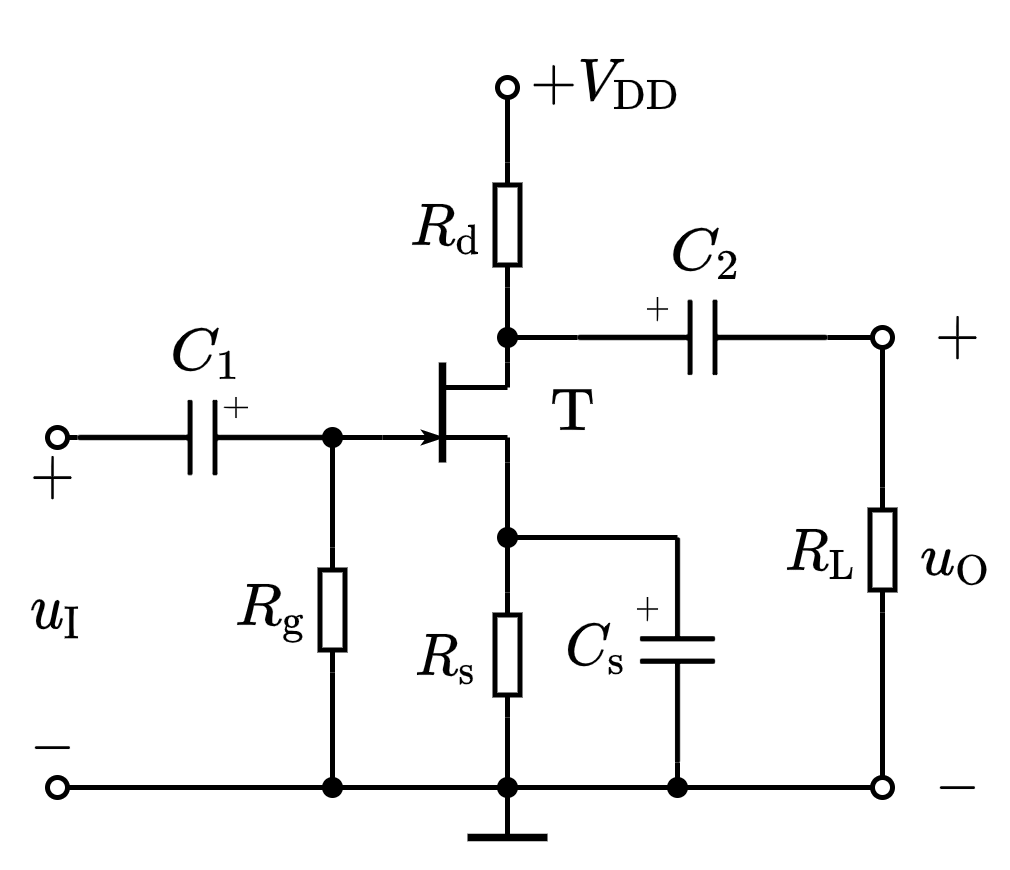

The diagram above was exported from draw.io. Its source (the exported page's mxGraphModel, read from the mxfile embedded in the PNG):
<mxGraphModel dx="316" dy="228" grid="1" gridSize="5" guides="1" tooltips="1" connect="1" arrows="1" fold="1" page="1" pageScale="1" pageWidth="827" pageHeight="1169" math="1" shadow="0">
  <root>
    <mxCell id="0" />
    <mxCell id="1" parent="0" />
    <mxCell id="DjPAIxuFXhKvd0CTjl85-20" value="$$R_\mathrm{s}$$" style="text;html=1;resizable=1;autosize=1;align=center;verticalAlign=middle;points=[];fillColor=none;strokeColor=none;rounded=0;fontSize=10;movable=1;rotatable=1;deletable=1;editable=1;connectable=0;allowArrows=0;" vertex="1" parent="1">
      <mxGeometry x="225" y="263.5" width="25" height="20" as="geometry" />
    </mxCell>
    <mxCell id="DjPAIxuFXhKvd0CTjl85-21" value="" style="endArrow=none;html=1;rounded=0;fontSize=10;startSize=4;endSize=4;startArrow=oval;startFill=0;entryX=1;entryY=0.5;entryDx=0;entryDy=0;entryPerimeter=0;" edge="1" parent="1" target="DjPAIxuFXhKvd0CTjl85-104">
      <mxGeometry width="50" height="50" relative="1" as="geometry">
        <mxPoint x="250" y="160" as="sourcePoint" />
        <mxPoint x="259.92" y="170" as="targetPoint" />
      </mxGeometry>
    </mxCell>
    <mxCell id="DjPAIxuFXhKvd0CTjl85-22" value="" style="pointerEvents=1;verticalLabelPosition=bottom;shadow=0;dashed=0;align=center;html=1;verticalAlign=top;shape=mxgraph.electrical.resistors.resistor_1;fontSize=10;direction=north;allowArrows=0;" vertex="1" parent="1">
      <mxGeometry x="247.5" y="261" width="5" height="25" as="geometry" />
    </mxCell>
    <mxCell id="DjPAIxuFXhKvd0CTjl85-23" value="" style="endArrow=none;html=1;rounded=0;fontSize=10;startSize=4;endSize=4;exitX=0;exitY=0.5;exitDx=0;exitDy=0;exitPerimeter=0;" edge="1" parent="1" source="DjPAIxuFXhKvd0CTjl85-22">
      <mxGeometry width="50" height="50" relative="1" as="geometry">
        <mxPoint x="339.5" y="174.5" as="sourcePoint" />
        <mxPoint x="250" y="300" as="targetPoint" />
      </mxGeometry>
    </mxCell>
    <mxCell id="DjPAIxuFXhKvd0CTjl85-58" value="" style="endArrow=oval;html=1;rounded=0;fontFamily=Helvetica;fontSize=12;fontColor=default;startSize=4;endSize=4;strokeWidth=1;endFill=0;exitX=0;exitY=0.5;exitDx=0;exitDy=0;exitPerimeter=0;" edge="1" parent="1" source="DjPAIxuFXhKvd0CTjl85-107">
      <mxGeometry width="50" height="50" relative="1" as="geometry">
        <mxPoint x="330" y="215" as="sourcePoint" />
        <mxPoint x="325" y="210" as="targetPoint" />
      </mxGeometry>
    </mxCell>
    <mxCell id="DjPAIxuFXhKvd0CTjl85-59" value="" style="shape=waypoint;sketch=0;fillStyle=solid;size=6;pointerEvents=1;points=[];fillColor=none;resizable=1;rotatable=1;perimeter=centerPerimeter;snapToPoint=1;strokeWidth=0.1;movable=1;deletable=1;editable=1;connectable=0;allowArrows=0;" vertex="1" parent="1">
      <mxGeometry x="245" y="245" width="10" height="10" as="geometry" />
    </mxCell>
    <mxCell id="DjPAIxuFXhKvd0CTjl85-60" value="" style="endArrow=none;html=1;rounded=0;labelBackgroundColor=default;fontFamily=Helvetica;fontSize=12;fontColor=default;startSize=4;endSize=4;strokeColor=default;strokeWidth=1;shape=connector;entryX=1;entryY=0.5;entryDx=0;entryDy=0;entryPerimeter=0;" edge="1" parent="1" target="DjPAIxuFXhKvd0CTjl85-22">
      <mxGeometry width="50" height="50" relative="1" as="geometry">
        <mxPoint x="250" y="235" as="sourcePoint" />
        <mxPoint x="220" y="280" as="targetPoint" />
      </mxGeometry>
    </mxCell>
    <mxCell id="DjPAIxuFXhKvd0CTjl85-61" value="" style="endArrow=none;html=1;rounded=0;labelBackgroundColor=default;fontFamily=Helvetica;fontSize=12;fontColor=default;startSize=4;endSize=4;strokeColor=default;strokeWidth=1;shape=connector;startArrow=oval;startFill=0;" edge="1" parent="1">
      <mxGeometry width="50" height="50" relative="1" as="geometry">
        <mxPoint x="160" y="300" as="sourcePoint" />
        <mxPoint x="250" y="300" as="targetPoint" />
      </mxGeometry>
    </mxCell>
    <mxCell id="DjPAIxuFXhKvd0CTjl85-62" value="" style="endArrow=oval;html=1;rounded=0;labelBackgroundColor=default;fontFamily=Helvetica;fontSize=12;fontColor=default;startSize=4;endSize=4;strokeColor=default;strokeWidth=1;shape=connector;endFill=0;" edge="1" parent="1">
      <mxGeometry width="50" height="50" relative="1" as="geometry">
        <mxPoint x="250" y="300" as="sourcePoint" />
        <mxPoint x="325" y="300" as="targetPoint" />
      </mxGeometry>
    </mxCell>
    <mxCell id="DjPAIxuFXhKvd0CTjl85-63" value="" style="shape=waypoint;sketch=0;fillStyle=solid;size=6;pointerEvents=1;points=[];fillColor=none;resizable=1;rotatable=1;perimeter=centerPerimeter;snapToPoint=1;strokeWidth=0.1;movable=1;deletable=1;editable=1;connectable=0;allowArrows=0;" vertex="1" parent="1">
      <mxGeometry x="245" y="295" width="10" height="10" as="geometry" />
    </mxCell>
    <mxCell id="DjPAIxuFXhKvd0CTjl85-64" value="" style="endArrow=none;html=1;rounded=0;labelBackgroundColor=default;fontFamily=Helvetica;fontSize=12;fontColor=default;startSize=4;endSize=4;strokeColor=default;strokeWidth=1;shape=connector;" edge="1" parent="1">
      <mxGeometry width="50" height="50" relative="1" as="geometry">
        <mxPoint x="250" y="310" as="sourcePoint" />
        <mxPoint x="250" y="300" as="targetPoint" />
      </mxGeometry>
    </mxCell>
    <mxCell id="DjPAIxuFXhKvd0CTjl85-65" value="" style="endArrow=none;html=1;rounded=0;labelBackgroundColor=default;fontFamily=Helvetica;fontSize=12;fontColor=default;startSize=4;endSize=4;strokeColor=default;strokeWidth=1.5;shape=connector;" edge="1" parent="1">
      <mxGeometry width="50" height="50" relative="1" as="geometry">
        <mxPoint x="242" y="310" as="sourcePoint" />
        <mxPoint x="258" y="310" as="targetPoint" />
      </mxGeometry>
    </mxCell>
    <mxCell id="DjPAIxuFXhKvd0CTjl85-67" value="$$+V_{\mathrm{DD}}$$" style="text;html=1;align=center;verticalAlign=middle;resizable=1;points=[];autosize=1;strokeColor=none;fillColor=none;fontSize=10;fontFamily=Helvetica;fontColor=default;movable=1;rotatable=1;deletable=1;editable=1;connectable=1;" vertex="1" parent="1">
      <mxGeometry x="250" y="149" width="40" height="20" as="geometry" />
    </mxCell>
    <mxCell id="DjPAIxuFXhKvd0CTjl85-68" value="$$u_{\mathrm{O}}$$" style="text;html=1;align=center;verticalAlign=middle;resizable=1;points=[];autosize=1;strokeColor=none;fillColor=none;fontSize=10;movable=1;rotatable=1;deletable=1;editable=1;connectable=0;" vertex="1" parent="1">
      <mxGeometry x="330" y="245" width="20" height="20" as="geometry" />
    </mxCell>
    <mxCell id="DjPAIxuFXhKvd0CTjl85-69" value="$$+$$" style="text;html=1;align=center;verticalAlign=middle;resizable=1;points=[];autosize=1;strokeColor=none;fillColor=none;fontSize=10;movable=1;rotatable=1;deletable=1;editable=1;connectable=0;" vertex="1" parent="1">
      <mxGeometry x="330" y="202.5" width="20" height="15" as="geometry" />
    </mxCell>
    <mxCell id="DjPAIxuFXhKvd0CTjl85-70" value="$$-$$" style="text;html=1;align=center;verticalAlign=middle;resizable=1;points=[];autosize=1;strokeColor=none;fillColor=none;fontSize=10;movable=1;rotatable=1;deletable=1;editable=1;connectable=0;" vertex="1" parent="1">
      <mxGeometry x="330" y="292.5" width="20" height="15" as="geometry" />
    </mxCell>
    <mxCell id="DjPAIxuFXhKvd0CTjl85-71" value="$$\mathrm{T}$$" style="text;html=1;align=center;verticalAlign=middle;resizable=1;points=[];autosize=1;strokeColor=none;fillColor=none;fontSize=10;fontFamily=Helvetica;fontColor=default;movable=1;rotatable=1;deletable=1;editable=1;connectable=0;allowArrows=0;" vertex="1" parent="1">
      <mxGeometry x="252.5" y="215" width="20" height="20" as="geometry" />
    </mxCell>
    <mxCell id="DjPAIxuFXhKvd0CTjl85-102" value="" style="group" vertex="1" connectable="0" parent="1">
      <mxGeometry x="225" y="215" width="25" height="20" as="geometry" />
    </mxCell>
    <mxCell id="DjPAIxuFXhKvd0CTjl85-89" value="" style="endArrow=classicThin;html=1;rounded=0;strokeWidth=1;endFill=1;startSize=1;endSize=1;" edge="1" parent="DjPAIxuFXhKvd0CTjl85-102">
      <mxGeometry width="50" height="50" relative="1" as="geometry">
        <mxPoint y="15" as="sourcePoint" />
        <mxPoint x="12" y="15" as="targetPoint" />
      </mxGeometry>
    </mxCell>
    <mxCell id="DjPAIxuFXhKvd0CTjl85-90" value="" style="endArrow=none;html=1;rounded=0;strokeWidth=1.5;" edge="1" parent="DjPAIxuFXhKvd0CTjl85-102">
      <mxGeometry width="50" height="50" relative="1" as="geometry">
        <mxPoint x="12" y="20" as="sourcePoint" />
        <mxPoint x="12" as="targetPoint" />
      </mxGeometry>
    </mxCell>
    <mxCell id="DjPAIxuFXhKvd0CTjl85-97" value="" style="endArrow=none;html=1;rounded=0;startSize=3;endSize=1;strokeWidth=1;" edge="1" parent="DjPAIxuFXhKvd0CTjl85-102">
      <mxGeometry width="50" height="50" relative="1" as="geometry">
        <mxPoint x="25" y="20" as="sourcePoint" />
        <mxPoint x="25" y="15" as="targetPoint" />
      </mxGeometry>
    </mxCell>
    <mxCell id="DjPAIxuFXhKvd0CTjl85-99" value="" style="endArrow=none;html=1;rounded=0;startSize=3;endSize=1;strokeWidth=1;" edge="1" parent="DjPAIxuFXhKvd0CTjl85-102">
      <mxGeometry width="50" height="50" relative="1" as="geometry">
        <mxPoint x="25" y="5" as="sourcePoint" />
        <mxPoint x="25" as="targetPoint" />
      </mxGeometry>
    </mxCell>
    <mxCell id="DjPAIxuFXhKvd0CTjl85-100" value="" style="endArrow=none;html=1;rounded=0;labelBackgroundColor=default;fontFamily=Helvetica;fontSize=10;fontColor=default;startSize=1;endSize=1;strokeColor=default;strokeWidth=1;shape=connector;" edge="1" parent="DjPAIxuFXhKvd0CTjl85-102">
      <mxGeometry width="50" height="50" relative="1" as="geometry">
        <mxPoint x="12" y="15" as="sourcePoint" />
        <mxPoint x="25" y="15" as="targetPoint" />
      </mxGeometry>
    </mxCell>
    <mxCell id="DjPAIxuFXhKvd0CTjl85-101" value="" style="endArrow=none;html=1;rounded=0;labelBackgroundColor=default;fontFamily=Helvetica;fontSize=10;fontColor=default;startSize=1;endSize=1;strokeColor=default;strokeWidth=1;shape=connector;" edge="1" parent="DjPAIxuFXhKvd0CTjl85-102">
      <mxGeometry width="50" height="50" relative="1" as="geometry">
        <mxPoint x="12" y="5" as="sourcePoint" />
        <mxPoint x="25" y="5" as="targetPoint" />
      </mxGeometry>
    </mxCell>
    <mxCell id="DjPAIxuFXhKvd0CTjl85-82" value="" style="pointerEvents=1;verticalLabelPosition=bottom;shadow=0;dashed=0;align=center;html=1;verticalAlign=top;shape=mxgraph.electrical.capacitors.capacitor_1;direction=west;connectable=1;" vertex="1" parent="1">
      <mxGeometry x="164" y="222.5" width="50" height="15" as="geometry" />
    </mxCell>
    <mxCell id="DjPAIxuFXhKvd0CTjl85-83" value="$$C_1$$" style="text;html=1;align=center;verticalAlign=middle;resizable=1;points=[];autosize=1;strokeColor=none;fillColor=none;fontSize=10;movable=1;rotatable=1;deletable=1;editable=1;connectable=0;allowArrows=0;" vertex="1" parent="1">
      <mxGeometry x="180" y="205.5" width="20" height="14.5" as="geometry" />
    </mxCell>
    <mxCell id="DjPAIxuFXhKvd0CTjl85-85" value="$$+$$" style="text;html=1;align=center;verticalAlign=middle;resizable=1;points=[];autosize=1;strokeColor=none;fillColor=none;fontSize=6;movable=1;rotatable=1;deletable=1;editable=1;connectable=0;allowArrows=0;rotation=-90;" vertex="1" parent="1">
      <mxGeometry x="191" y="220" width="10" height="10" as="geometry" />
    </mxCell>
    <mxCell id="DjPAIxuFXhKvd0CTjl85-86" value="" style="endArrow=none;html=1;rounded=0;fontSize=10;startSize=4;endSize=4;entryX=1;entryY=0.5;entryDx=0;entryDy=0;entryPerimeter=0;startArrow=oval;startFill=0;" edge="1" parent="1" target="DjPAIxuFXhKvd0CTjl85-82">
      <mxGeometry width="50" height="50" relative="1" as="geometry">
        <mxPoint x="160" y="230" as="sourcePoint" />
        <mxPoint x="139" y="230" as="targetPoint" />
      </mxGeometry>
    </mxCell>
    <mxCell id="DjPAIxuFXhKvd0CTjl85-87" value="" style="endArrow=none;html=1;rounded=0;fontSize=10;startSize=2;endSize=2;exitX=0;exitY=0.5;exitDx=0;exitDy=0;exitPerimeter=0;" edge="1" parent="1" source="DjPAIxuFXhKvd0CTjl85-82">
      <mxGeometry width="50" height="50" relative="1" as="geometry">
        <mxPoint x="219" y="260" as="sourcePoint" />
        <mxPoint x="225" y="230" as="targetPoint" />
      </mxGeometry>
    </mxCell>
    <mxCell id="DjPAIxuFXhKvd0CTjl85-103" value="$$R_\mathrm{d}$$" style="text;html=1;resizable=1;autosize=1;align=center;verticalAlign=middle;points=[];fillColor=none;strokeColor=none;rounded=0;fontSize=10;movable=1;rotatable=1;deletable=1;editable=1;connectable=0;allowArrows=0;" vertex="1" parent="1">
      <mxGeometry x="225" y="177.5" width="25" height="20" as="geometry" />
    </mxCell>
    <mxCell id="DjPAIxuFXhKvd0CTjl85-104" value="" style="pointerEvents=1;verticalLabelPosition=bottom;shadow=0;dashed=0;align=center;html=1;verticalAlign=top;shape=mxgraph.electrical.resistors.resistor_1;fontSize=10;direction=north;allowArrows=0;" vertex="1" parent="1">
      <mxGeometry x="247.5" y="175" width="5" height="25" as="geometry" />
    </mxCell>
    <mxCell id="DjPAIxuFXhKvd0CTjl85-105" value="" style="endArrow=none;html=1;rounded=0;labelBackgroundColor=default;fontFamily=Helvetica;fontSize=10;fontColor=default;startSize=1;endSize=1;strokeColor=default;strokeWidth=1;shape=connector;entryX=0;entryY=0.5;entryDx=0;entryDy=0;entryPerimeter=0;" edge="1" parent="1" target="DjPAIxuFXhKvd0CTjl85-104">
      <mxGeometry width="50" height="50" relative="1" as="geometry">
        <mxPoint x="250" y="215" as="sourcePoint" />
        <mxPoint x="340" y="165" as="targetPoint" />
      </mxGeometry>
    </mxCell>
    <mxCell id="DjPAIxuFXhKvd0CTjl85-106" value="" style="shape=waypoint;sketch=0;fillStyle=solid;size=6;pointerEvents=1;points=[];fillColor=none;resizable=1;rotatable=1;perimeter=centerPerimeter;snapToPoint=1;strokeWidth=0.1;movable=1;deletable=1;editable=1;connectable=0;allowArrows=0;" vertex="1" parent="1">
      <mxGeometry x="245" y="205" width="10" height="10" as="geometry" />
    </mxCell>
    <mxCell id="DjPAIxuFXhKvd0CTjl85-107" value="" style="pointerEvents=1;verticalLabelPosition=bottom;shadow=0;dashed=0;align=center;html=1;verticalAlign=top;shape=mxgraph.electrical.capacitors.capacitor_1;direction=west;connectable=1;" vertex="1" parent="1">
      <mxGeometry x="264" y="202.5" width="50" height="15" as="geometry" />
    </mxCell>
    <mxCell id="DjPAIxuFXhKvd0CTjl85-108" value="$$C_2$$" style="text;html=1;align=center;verticalAlign=middle;resizable=1;points=[];autosize=1;strokeColor=none;fillColor=none;fontSize=10;movable=1;rotatable=1;deletable=1;editable=1;connectable=0;allowArrows=0;" vertex="1" parent="1">
      <mxGeometry x="280" y="185" width="20" height="15" as="geometry" />
    </mxCell>
    <mxCell id="DjPAIxuFXhKvd0CTjl85-109" value="$$+$$" style="text;html=1;align=center;verticalAlign=middle;resizable=1;points=[];autosize=1;strokeColor=none;fillColor=none;fontSize=6;movable=1;rotatable=1;deletable=1;editable=1;connectable=0;allowArrows=0;rotation=-180;" vertex="1" parent="1">
      <mxGeometry x="276" y="200" width="10" height="10" as="geometry" />
    </mxCell>
    <mxCell id="DjPAIxuFXhKvd0CTjl85-110" value="" style="endArrow=none;html=1;rounded=0;fontSize=10;startSize=2;endSize=2;entryX=1;entryY=0.5;entryDx=0;entryDy=0;entryPerimeter=0;" edge="1" parent="1" target="DjPAIxuFXhKvd0CTjl85-107">
      <mxGeometry width="50" height="50" relative="1" as="geometry">
        <mxPoint x="250" y="210" as="sourcePoint" />
        <mxPoint x="259" y="210" as="targetPoint" />
      </mxGeometry>
    </mxCell>
    <mxCell id="DjPAIxuFXhKvd0CTjl85-75" value="" style="pointerEvents=1;verticalLabelPosition=bottom;shadow=0;dashed=0;align=center;html=1;verticalAlign=top;shape=mxgraph.electrical.capacitors.capacitor_1;direction=south;connectable=1;allowArrows=0;recursiveResize=1;" vertex="1" parent="1">
      <mxGeometry x="276.5" y="250" width="15" height="45" as="geometry" />
    </mxCell>
    <mxCell id="DjPAIxuFXhKvd0CTjl85-77" value="" style="endArrow=none;html=1;rounded=0;fontSize=10;startSize=2;endSize=2;entryX=1;entryY=0.5;entryDx=0;entryDy=0;entryPerimeter=0;" edge="1" parent="1" target="DjPAIxuFXhKvd0CTjl85-75">
      <mxGeometry width="50" height="50" relative="1" as="geometry">
        <mxPoint x="284" y="300" as="sourcePoint" />
        <mxPoint x="279" y="305" as="targetPoint" />
      </mxGeometry>
    </mxCell>
    <mxCell id="DjPAIxuFXhKvd0CTjl85-78" value="" style="endArrow=none;html=1;rounded=0;fontSize=10;startSize=2;endSize=2;entryX=0;entryY=0.5;entryDx=0;entryDy=0;entryPerimeter=0;" edge="1" parent="1" target="DjPAIxuFXhKvd0CTjl85-75">
      <mxGeometry width="50" height="50" relative="1" as="geometry">
        <mxPoint x="250" y="250" as="sourcePoint" />
        <mxPoint x="294" y="325" as="targetPoint" />
      </mxGeometry>
    </mxCell>
    <mxCell id="DjPAIxuFXhKvd0CTjl85-79" value="$$C_{\mathrm{s}}$$" style="text;html=1;align=center;verticalAlign=middle;resizable=1;points=[];autosize=1;strokeColor=none;fillColor=none;fontSize=10;movable=1;rotatable=1;deletable=1;editable=1;connectable=0;allowArrows=0;" vertex="1" parent="1">
      <mxGeometry x="260" y="262" width="15" height="20" as="geometry" />
    </mxCell>
    <mxCell id="DjPAIxuFXhKvd0CTjl85-111" value="$$+$$" style="text;html=1;align=center;verticalAlign=middle;resizable=1;points=[];autosize=1;strokeColor=none;fillColor=none;fontSize=6;movable=1;rotatable=1;deletable=1;editable=1;connectable=0;allowArrows=0;rotation=-180;" vertex="1" parent="1">
      <mxGeometry x="274.5" y="260" width="10" height="10" as="geometry" />
    </mxCell>
    <mxCell id="DjPAIxuFXhKvd0CTjl85-112" value="$$R_\mathrm{L}$$" style="text;html=1;resizable=1;autosize=1;align=center;verticalAlign=middle;points=[];fillColor=none;strokeColor=none;rounded=0;fontSize=10;movable=1;rotatable=1;deletable=1;editable=1;connectable=0;allowArrows=0;" vertex="1" parent="1">
      <mxGeometry x="300" y="242.5" width="25" height="20" as="geometry" />
    </mxCell>
    <mxCell id="DjPAIxuFXhKvd0CTjl85-113" value="" style="pointerEvents=1;verticalLabelPosition=bottom;shadow=0;dashed=0;align=center;html=1;verticalAlign=top;shape=mxgraph.electrical.resistors.resistor_1;fontSize=10;direction=north;allowArrows=0;" vertex="1" parent="1">
      <mxGeometry x="322.5" y="240" width="5" height="25" as="geometry" />
    </mxCell>
    <mxCell id="DjPAIxuFXhKvd0CTjl85-114" value="" style="endArrow=none;html=1;rounded=0;labelBackgroundColor=default;fontFamily=Helvetica;fontSize=6;fontColor=default;startSize=1;endSize=1;strokeColor=default;strokeWidth=1;shape=connector;exitX=1;exitY=0.5;exitDx=0;exitDy=0;exitPerimeter=0;" edge="1" parent="1" source="DjPAIxuFXhKvd0CTjl85-113">
      <mxGeometry width="50" height="50" relative="1" as="geometry">
        <mxPoint x="285" y="265" as="sourcePoint" />
        <mxPoint x="325" y="212" as="targetPoint" />
      </mxGeometry>
    </mxCell>
    <mxCell id="DjPAIxuFXhKvd0CTjl85-115" value="" style="endArrow=none;html=1;rounded=0;labelBackgroundColor=default;fontFamily=Helvetica;fontSize=6;fontColor=default;startSize=1;endSize=1;strokeColor=default;strokeWidth=1;shape=connector;entryX=0;entryY=0.5;entryDx=0;entryDy=0;entryPerimeter=0;" edge="1" parent="1" target="DjPAIxuFXhKvd0CTjl85-113">
      <mxGeometry width="50" height="50" relative="1" as="geometry">
        <mxPoint x="325" y="298" as="sourcePoint" />
        <mxPoint x="375" y="250" as="targetPoint" />
      </mxGeometry>
    </mxCell>
    <mxCell id="DjPAIxuFXhKvd0CTjl85-116" value="$$R_\mathrm{g}$$" style="text;html=1;resizable=1;autosize=1;align=center;verticalAlign=middle;points=[];fillColor=none;strokeColor=none;rounded=0;fontSize=10;movable=1;rotatable=1;deletable=1;editable=1;connectable=0;allowArrows=0;" vertex="1" parent="1">
      <mxGeometry x="190" y="254.5" width="25" height="20" as="geometry" />
    </mxCell>
    <mxCell id="DjPAIxuFXhKvd0CTjl85-117" value="" style="pointerEvents=1;verticalLabelPosition=bottom;shadow=0;dashed=0;align=center;html=1;verticalAlign=top;shape=mxgraph.electrical.resistors.resistor_1;fontSize=10;direction=north;allowArrows=0;" vertex="1" parent="1">
      <mxGeometry x="212.5" y="252" width="5" height="25" as="geometry" />
    </mxCell>
    <mxCell id="DjPAIxuFXhKvd0CTjl85-118" value="" style="endArrow=none;html=1;rounded=0;labelBackgroundColor=default;fontFamily=Helvetica;fontSize=6;fontColor=default;startSize=1;endSize=1;strokeColor=default;strokeWidth=1;shape=connector;entryX=1;entryY=0.5;entryDx=0;entryDy=0;entryPerimeter=0;" edge="1" parent="1" target="DjPAIxuFXhKvd0CTjl85-117">
      <mxGeometry width="50" height="50" relative="1" as="geometry">
        <mxPoint x="215" y="230" as="sourcePoint" />
        <mxPoint x="190" y="250" as="targetPoint" />
      </mxGeometry>
    </mxCell>
    <mxCell id="DjPAIxuFXhKvd0CTjl85-119" value="" style="endArrow=none;html=1;rounded=0;labelBackgroundColor=default;fontFamily=Helvetica;fontSize=6;fontColor=default;startSize=1;endSize=1;strokeColor=default;strokeWidth=1;shape=connector;entryX=0;entryY=0.5;entryDx=0;entryDy=0;entryPerimeter=0;" edge="1" parent="1" target="DjPAIxuFXhKvd0CTjl85-117">
      <mxGeometry width="50" height="50" relative="1" as="geometry">
        <mxPoint x="215" y="300" as="sourcePoint" />
        <mxPoint x="210" y="255" as="targetPoint" />
      </mxGeometry>
    </mxCell>
    <mxCell id="DjPAIxuFXhKvd0CTjl85-120" value="" style="shape=waypoint;sketch=0;fillStyle=solid;size=6;pointerEvents=1;points=[];fillColor=none;resizable=1;rotatable=1;perimeter=centerPerimeter;snapToPoint=1;strokeWidth=0.1;movable=1;deletable=1;editable=1;connectable=0;allowArrows=0;" vertex="1" parent="1">
      <mxGeometry x="210" y="225" width="10" height="10" as="geometry" />
    </mxCell>
    <mxCell id="DjPAIxuFXhKvd0CTjl85-121" value="" style="shape=waypoint;sketch=0;fillStyle=solid;size=6;pointerEvents=1;points=[];fillColor=none;resizable=1;rotatable=1;perimeter=centerPerimeter;snapToPoint=1;strokeWidth=0.1;movable=1;deletable=1;editable=1;connectable=0;allowArrows=0;" vertex="1" parent="1">
      <mxGeometry x="210" y="295" width="10" height="10" as="geometry" />
    </mxCell>
    <mxCell id="DjPAIxuFXhKvd0CTjl85-122" value="" style="shape=waypoint;sketch=0;fillStyle=solid;size=6;pointerEvents=1;points=[];fillColor=none;resizable=1;rotatable=1;perimeter=centerPerimeter;snapToPoint=1;strokeWidth=0.1;movable=1;deletable=1;editable=1;connectable=0;allowArrows=0;" vertex="1" parent="1">
      <mxGeometry x="279" y="295" width="10" height="10" as="geometry" />
    </mxCell>
    <mxCell id="DjPAIxuFXhKvd0CTjl85-123" value="$$+$$" style="text;html=1;align=center;verticalAlign=middle;resizable=1;points=[];autosize=1;strokeColor=none;fillColor=none;fontSize=10;movable=1;rotatable=1;deletable=1;editable=1;connectable=0;" vertex="1" parent="1">
      <mxGeometry x="149" y="230" width="20" height="15" as="geometry" />
    </mxCell>
    <mxCell id="DjPAIxuFXhKvd0CTjl85-124" value="$$u_{\mathrm{I}}$$" style="text;html=1;align=center;verticalAlign=middle;resizable=1;points=[];autosize=1;strokeColor=none;fillColor=none;fontSize=10;movable=1;rotatable=1;deletable=1;editable=1;connectable=0;" vertex="1" parent="1">
      <mxGeometry x="150" y="254.5" width="20" height="20" as="geometry" />
    </mxCell>
    <mxCell id="DjPAIxuFXhKvd0CTjl85-125" value="$$-$$" style="text;html=1;align=center;verticalAlign=middle;resizable=1;points=[];autosize=1;strokeColor=none;fillColor=none;fontSize=10;movable=1;rotatable=1;deletable=1;editable=1;connectable=0;" vertex="1" parent="1">
      <mxGeometry x="149" y="284.5" width="20" height="15" as="geometry" />
    </mxCell>
  </root>
</mxGraphModel>